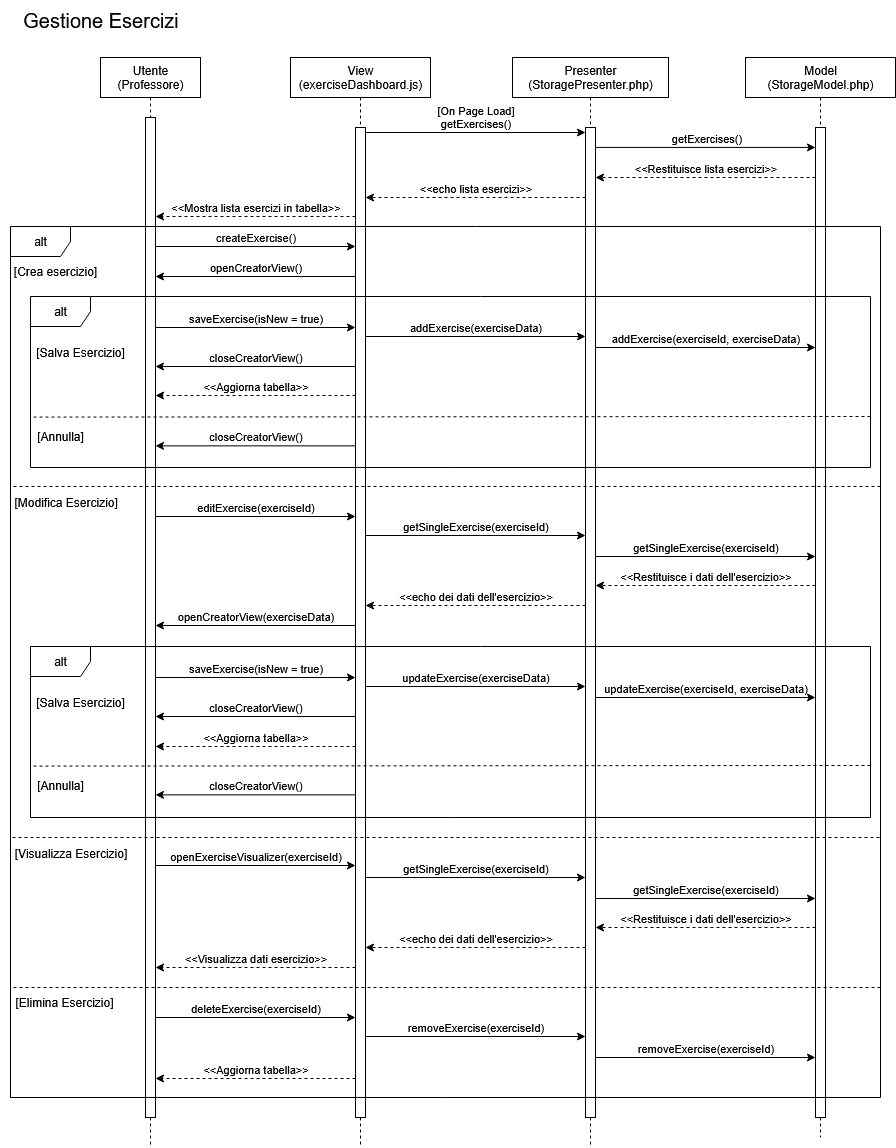

The diagram above was exported from draw.io. Its source (the exported page's mxGraphModel, read from the mxfile embedded in the PNG):
<mxGraphModel dx="2893" dy="1139" grid="1" gridSize="10" guides="1" tooltips="1" connect="1" arrows="1" fold="1" page="1" pageScale="1" pageWidth="827" pageHeight="1169" background="light-dark(#FFFFFF,#585858)" math="0" shadow="0">
  <root>
    <mxCell id="0" />
    <mxCell id="1" parent="0" />
    <mxCell id="pMKJogkxgWnpiWj4gb-U-3" value="&lt;div&gt;Utente&lt;/div&gt;&lt;div&gt;(Professore)&lt;/div&gt;" style="shape=umlLifeline;perimeter=lifelinePerimeter;whiteSpace=wrap;html=1;container=1;dropTarget=0;collapsible=0;recursiveResize=0;outlineConnect=0;portConstraint=eastwest;newEdgeStyle={&quot;curved&quot;:0,&quot;rounded&quot;:0};" parent="1" vertex="1">
      <mxGeometry x="-240" y="160" width="100" height="1090" as="geometry" />
    </mxCell>
    <mxCell id="pMKJogkxgWnpiWj4gb-U-8" value="" style="html=1;points=[[0,0,0,0,5],[0,1,0,0,-5],[1,0,0,0,5],[1,1,0,0,-5]];perimeter=orthogonalPerimeter;outlineConnect=0;targetShapes=umlLifeline;portConstraint=eastwest;newEdgeStyle={&quot;curved&quot;:0,&quot;rounded&quot;:0};" parent="pMKJogkxgWnpiWj4gb-U-3" vertex="1">
      <mxGeometry x="45" y="60" width="10" height="1000" as="geometry" />
    </mxCell>
    <mxCell id="pMKJogkxgWnpiWj4gb-U-4" value="&lt;div&gt;View&lt;/div&gt;&lt;div&gt;(exerciseDashboard.js)&lt;/div&gt;" style="shape=umlLifeline;perimeter=lifelinePerimeter;whiteSpace=wrap;html=1;container=1;dropTarget=0;collapsible=0;recursiveResize=0;outlineConnect=0;portConstraint=eastwest;newEdgeStyle={&quot;curved&quot;:0,&quot;rounded&quot;:0};" parent="1" vertex="1">
      <mxGeometry x="-50" y="160" width="140" height="1090" as="geometry" />
    </mxCell>
    <mxCell id="pMKJogkxgWnpiWj4gb-U-7" value="" style="html=1;points=[[0,0,0,0,5],[0,1,0,0,-5],[1,0,0,0,5],[1,1,0,0,-5]];perimeter=orthogonalPerimeter;outlineConnect=0;targetShapes=umlLifeline;portConstraint=eastwest;newEdgeStyle={&quot;curved&quot;:0,&quot;rounded&quot;:0};" parent="pMKJogkxgWnpiWj4gb-U-4" vertex="1">
      <mxGeometry x="65" y="70" width="10" height="990" as="geometry" />
    </mxCell>
    <mxCell id="pMKJogkxgWnpiWj4gb-U-5" value="&lt;div&gt;Presenter&lt;/div&gt;&lt;div&gt;(StoragePresenter.php)&lt;/div&gt;" style="shape=umlLifeline;perimeter=lifelinePerimeter;whiteSpace=wrap;html=1;container=1;dropTarget=0;collapsible=0;recursiveResize=0;outlineConnect=0;portConstraint=eastwest;newEdgeStyle={&quot;curved&quot;:0,&quot;rounded&quot;:0};" parent="1" vertex="1">
      <mxGeometry x="172" y="160" width="156" height="1090" as="geometry" />
    </mxCell>
    <mxCell id="pMKJogkxgWnpiWj4gb-U-9" value="" style="html=1;points=[[0,0,0,0,5],[0,1,0,0,-5],[1,0,0,0,5],[1,1,0,0,-5]];perimeter=orthogonalPerimeter;outlineConnect=0;targetShapes=umlLifeline;portConstraint=eastwest;newEdgeStyle={&quot;curved&quot;:0,&quot;rounded&quot;:0};" parent="pMKJogkxgWnpiWj4gb-U-5" vertex="1">
      <mxGeometry x="73" y="70" width="10" height="990" as="geometry" />
    </mxCell>
    <mxCell id="pMKJogkxgWnpiWj4gb-U-6" value="&lt;div&gt;Model&lt;/div&gt;&lt;div&gt;(StorageModel.php)&lt;/div&gt;" style="shape=umlLifeline;perimeter=lifelinePerimeter;whiteSpace=wrap;html=1;container=1;dropTarget=0;collapsible=0;recursiveResize=0;outlineConnect=0;portConstraint=eastwest;newEdgeStyle={&quot;curved&quot;:0,&quot;rounded&quot;:0};movable=1;resizable=1;rotatable=1;deletable=1;editable=1;locked=0;connectable=1;" parent="1" vertex="1">
      <mxGeometry x="405" y="160" width="150" height="1080" as="geometry" />
    </mxCell>
    <mxCell id="pMKJogkxgWnpiWj4gb-U-10" value="" style="html=1;points=[[0,0,0,0,5],[0,1,0,0,-5],[1,0,0,0,5],[1,1,0,0,-5]];perimeter=orthogonalPerimeter;outlineConnect=0;targetShapes=umlLifeline;portConstraint=eastwest;newEdgeStyle={&quot;curved&quot;:0,&quot;rounded&quot;:0};" parent="pMKJogkxgWnpiWj4gb-U-6" vertex="1">
      <mxGeometry x="70" y="70" width="10" height="990" as="geometry" />
    </mxCell>
    <mxCell id="pMKJogkxgWnpiWj4gb-U-11" value="&lt;div&gt;&lt;br&gt;&lt;/div&gt;&lt;div&gt;[On Page Load]&lt;/div&gt;&lt;div&gt;getExercises()&lt;/div&gt;" style="endArrow=classic;html=1;rounded=0;entryX=0;entryY=0;entryDx=0;entryDy=5;entryPerimeter=0;exitX=1;exitY=0;exitDx=0;exitDy=5;exitPerimeter=0;verticalAlign=bottom;labelBackgroundColor=none;" parent="1" source="pMKJogkxgWnpiWj4gb-U-7" target="pMKJogkxgWnpiWj4gb-U-9" edge="1">
      <mxGeometry width="50" height="50" relative="1" as="geometry">
        <mxPoint x="90" y="290" as="sourcePoint" />
        <mxPoint x="140" y="240" as="targetPoint" />
      </mxGeometry>
    </mxCell>
    <mxCell id="pMKJogkxgWnpiWj4gb-U-12" value="getExercises()" style="endArrow=classic;html=1;rounded=0;exitX=1.066;exitY=0.233;exitDx=0;exitDy=0;exitPerimeter=0;verticalAlign=bottom;labelBackgroundColor=none;" parent="1" edge="1">
      <mxGeometry width="50" height="50" relative="1" as="geometry">
        <mxPoint x="255.66000000000008" y="249.92999999999995" as="sourcePoint" />
        <mxPoint x="475" y="249.92999999999995" as="targetPoint" />
      </mxGeometry>
    </mxCell>
    <mxCell id="pMKJogkxgWnpiWj4gb-U-13" value="&amp;lt;&amp;lt;Restituisce lista esercizi&amp;gt;&amp;gt;" style="endArrow=classic;html=1;rounded=0;labelBackgroundColor=none;verticalAlign=bottom;dashed=1;" parent="1" source="pMKJogkxgWnpiWj4gb-U-10" edge="1">
      <mxGeometry width="50" height="50" relative="1" as="geometry">
        <mxPoint x="448" y="280" as="sourcePoint" />
        <mxPoint x="254.9999999999999" y="280" as="targetPoint" />
      </mxGeometry>
    </mxCell>
    <mxCell id="pMKJogkxgWnpiWj4gb-U-14" value="&amp;lt;&amp;lt;echo lista esercizi&amp;gt;&amp;gt;" style="endArrow=classic;html=1;rounded=0;dashed=1;labelBackgroundColor=none;verticalAlign=bottom;" parent="1" edge="1">
      <mxGeometry x="0.0019" width="50" height="50" relative="1" as="geometry">
        <mxPoint x="245" y="300" as="sourcePoint" />
        <mxPoint x="25" y="300" as="targetPoint" />
        <mxPoint as="offset" />
      </mxGeometry>
    </mxCell>
    <mxCell id="pMKJogkxgWnpiWj4gb-U-16" value="alt" style="shape=umlFrame;whiteSpace=wrap;html=1;pointerEvents=0;movable=1;resizable=1;rotatable=1;deletable=1;editable=1;locked=0;connectable=1;" parent="1" vertex="1">
      <mxGeometry x="-330" y="329" width="870" height="871" as="geometry" />
    </mxCell>
    <mxCell id="pMKJogkxgWnpiWj4gb-U-17" value="[Crea esercizio]" style="text;strokeColor=none;align=center;fillColor=none;html=1;verticalAlign=middle;whiteSpace=wrap;rounded=0;" parent="1" vertex="1">
      <mxGeometry x="-330" y="359" width="90" height="30" as="geometry" />
    </mxCell>
    <mxCell id="pMKJogkxgWnpiWj4gb-U-18" value="&amp;lt;&amp;lt;Mostra lista esercizi in tabella&amp;gt;&amp;gt;" style="endArrow=classic;html=1;rounded=0;dashed=1;verticalAlign=bottom;labelBackgroundColor=none;" parent="1" edge="1">
      <mxGeometry width="50" height="50" relative="1" as="geometry">
        <mxPoint x="14.999999999999773" y="318.9999999999999" as="sourcePoint" />
        <mxPoint x="-185.00000000000023" y="318.9999999999999" as="targetPoint" />
      </mxGeometry>
    </mxCell>
    <mxCell id="pMKJogkxgWnpiWj4gb-U-19" value="createExercise()" style="endArrow=classic;html=1;rounded=0;verticalAlign=bottom;labelBackgroundColor=none;" parent="1" edge="1">
      <mxGeometry width="50" height="50" relative="1" as="geometry">
        <mxPoint x="-185" y="349" as="sourcePoint" />
        <mxPoint x="15.000000000000227" y="349" as="targetPoint" />
      </mxGeometry>
    </mxCell>
    <mxCell id="pMKJogkxgWnpiWj4gb-U-27" value="addExercise(exerciseData)" style="endArrow=classic;html=1;rounded=0;labelBackgroundColor=none;verticalAlign=bottom;" parent="1" edge="1">
      <mxGeometry width="50" height="50" relative="1" as="geometry">
        <mxPoint x="25" y="439.0000000000001" as="sourcePoint" />
        <mxPoint x="245" y="439.0000000000001" as="targetPoint" />
      </mxGeometry>
    </mxCell>
    <mxCell id="pMKJogkxgWnpiWj4gb-U-28" value="&lt;span&gt;openCreatorView()&lt;/span&gt;" style="endArrow=classic;html=1;rounded=0;verticalAlign=bottom;labelBackgroundColor=none;" parent="1" edge="1">
      <mxGeometry width="50" height="50" relative="1" as="geometry">
        <mxPoint x="15" y="379.0000000000001" as="sourcePoint" />
        <mxPoint x="-185" y="379.0000000000001" as="targetPoint" />
      </mxGeometry>
    </mxCell>
    <mxCell id="pMKJogkxgWnpiWj4gb-U-29" value="alt" style="shape=umlFrame;whiteSpace=wrap;html=1;pointerEvents=0;movable=1;resizable=1;rotatable=1;deletable=1;editable=1;locked=0;connectable=1;" parent="1" vertex="1">
      <mxGeometry x="-310" y="399" width="840" height="171" as="geometry" />
    </mxCell>
    <mxCell id="pMKJogkxgWnpiWj4gb-U-30" value="saveExercise(isNew = true)" style="endArrow=classic;html=1;rounded=0;labelBackgroundColor=none;verticalAlign=bottom;" parent="1" edge="1">
      <mxGeometry width="50" height="50" relative="1" as="geometry">
        <mxPoint x="-185" y="430" as="sourcePoint" />
        <mxPoint x="15" y="430" as="targetPoint" />
      </mxGeometry>
    </mxCell>
    <mxCell id="pMKJogkxgWnpiWj4gb-U-31" value="[Salva Esercizio]" style="text;strokeColor=none;align=center;fillColor=none;html=1;verticalAlign=middle;whiteSpace=wrap;rounded=0;" parent="1" vertex="1">
      <mxGeometry x="-310" y="440" width="100" height="30" as="geometry" />
    </mxCell>
    <mxCell id="pMKJogkxgWnpiWj4gb-U-32" value="addExercise(exerciseId, exerciseData)" style="endArrow=classic;html=1;rounded=0;labelBackgroundColor=none;verticalAlign=bottom;" parent="1" target="pMKJogkxgWnpiWj4gb-U-10" edge="1">
      <mxGeometry width="50" height="50" relative="1" as="geometry">
        <mxPoint x="255" y="449.9999999999999" as="sourcePoint" />
        <mxPoint x="448" y="449.9999999999999" as="targetPoint" />
      </mxGeometry>
    </mxCell>
    <mxCell id="pMKJogkxgWnpiWj4gb-U-33" value="closeCreatorView()" style="endArrow=classic;html=1;rounded=0;labelBackgroundColor=none;verticalAlign=bottom;" parent="1" edge="1">
      <mxGeometry width="50" height="50" relative="1" as="geometry">
        <mxPoint x="15" y="469.0000000000001" as="sourcePoint" />
        <mxPoint x="-185" y="469.0000000000001" as="targetPoint" />
      </mxGeometry>
    </mxCell>
    <mxCell id="pMKJogkxgWnpiWj4gb-U-34" value="" style="endArrow=none;dashed=1;html=1;rounded=0;entryX=0.001;entryY=0.577;entryDx=0;entryDy=0;entryPerimeter=0;" parent="1" edge="1">
      <mxGeometry width="50" height="50" relative="1" as="geometry">
        <mxPoint x="530" y="519" as="sourcePoint" />
        <mxPoint x="-309.1600000000001" y="519.587" as="targetPoint" />
      </mxGeometry>
    </mxCell>
    <mxCell id="pMKJogkxgWnpiWj4gb-U-35" value="[Annulla]" style="text;strokeColor=none;align=center;fillColor=none;html=1;verticalAlign=middle;whiteSpace=wrap;rounded=0;" parent="1" vertex="1">
      <mxGeometry x="-310" y="523.5" width="60" height="30" as="geometry" />
    </mxCell>
    <mxCell id="pMKJogkxgWnpiWj4gb-U-36" value="closeCreatorView()" style="endArrow=classic;html=1;rounded=0;labelBackgroundColor=none;verticalAlign=bottom;" parent="1" edge="1">
      <mxGeometry width="50" height="50" relative="1" as="geometry">
        <mxPoint x="15" y="548.36" as="sourcePoint" />
        <mxPoint x="-185" y="548.36" as="targetPoint" />
      </mxGeometry>
    </mxCell>
    <mxCell id="pMKJogkxgWnpiWj4gb-U-37" value="" style="endArrow=none;dashed=1;html=1;rounded=0;entryX=0.001;entryY=0.577;entryDx=0;entryDy=0;entryPerimeter=0;" parent="1" edge="1">
      <mxGeometry width="50" height="50" relative="1" as="geometry">
        <mxPoint x="540" y="589" as="sourcePoint" />
        <mxPoint x="-330" y="588.997" as="targetPoint" />
      </mxGeometry>
    </mxCell>
    <mxCell id="pMKJogkxgWnpiWj4gb-U-38" value="[Modifica Esercizio]" style="text;html=1;align=left;verticalAlign=middle;resizable=0;points=[];autosize=1;strokeColor=none;fillColor=none;" parent="1" vertex="1">
      <mxGeometry x="-328" y="590" width="130" height="30" as="geometry" />
    </mxCell>
    <mxCell id="pMKJogkxgWnpiWj4gb-U-43" value="editExercise(exerciseId)" style="endArrow=classic;html=1;rounded=0;labelBackgroundColor=none;verticalAlign=bottom;" parent="1" edge="1">
      <mxGeometry width="50" height="50" relative="1" as="geometry">
        <mxPoint x="-185" y="619" as="sourcePoint" />
        <mxPoint x="15" y="619" as="targetPoint" />
      </mxGeometry>
    </mxCell>
    <mxCell id="pMKJogkxgWnpiWj4gb-U-44" value="getSingleExercise(exerciseId)" style="endArrow=classic;html=1;rounded=0;verticalAlign=bottom;labelBackgroundColor=none;" parent="1" edge="1">
      <mxGeometry width="50" height="50" relative="1" as="geometry">
        <mxPoint x="25" y="638" as="sourcePoint" />
        <mxPoint x="245" y="638" as="targetPoint" />
      </mxGeometry>
    </mxCell>
    <mxCell id="pMKJogkxgWnpiWj4gb-U-45" value="getSingleExercise(exerciseId)" style="endArrow=classic;html=1;rounded=0;verticalAlign=bottom;labelBackgroundColor=none;" parent="1" edge="1">
      <mxGeometry width="50" height="50" relative="1" as="geometry">
        <mxPoint x="255" y="659" as="sourcePoint" />
        <mxPoint x="475" y="659" as="targetPoint" />
      </mxGeometry>
    </mxCell>
    <mxCell id="pMKJogkxgWnpiWj4gb-U-46" value="&amp;lt;&amp;lt;Restituisce i dati dell'esercizio&amp;gt;&amp;gt;" style="endArrow=classic;html=1;rounded=0;dashed=1;verticalAlign=bottom;labelBackgroundColor=none;" parent="1" edge="1">
      <mxGeometry width="50" height="50" relative="1" as="geometry">
        <mxPoint x="475" y="688" as="sourcePoint" />
        <mxPoint x="255" y="688" as="targetPoint" />
      </mxGeometry>
    </mxCell>
    <mxCell id="pMKJogkxgWnpiWj4gb-U-47" value="&amp;lt;&amp;lt;echo dei dati dell'esercizio&amp;gt;&amp;gt;" style="endArrow=classic;html=1;rounded=0;labelBackgroundColor=none;verticalAlign=bottom;dashed=1;" parent="1" edge="1">
      <mxGeometry width="50" height="50" relative="1" as="geometry">
        <mxPoint x="245" y="708" as="sourcePoint" />
        <mxPoint x="25" y="708" as="targetPoint" />
      </mxGeometry>
    </mxCell>
    <mxCell id="pMKJogkxgWnpiWj4gb-U-48" value="&lt;span&gt;openCreatorView(exerciseData)&lt;/span&gt;" style="endArrow=classic;html=1;rounded=0;verticalAlign=bottom;labelBackgroundColor=none;" parent="1" edge="1">
      <mxGeometry width="50" height="50" relative="1" as="geometry">
        <mxPoint x="15" y="728" as="sourcePoint" />
        <mxPoint x="-185" y="728" as="targetPoint" />
      </mxGeometry>
    </mxCell>
    <mxCell id="pMKJogkxgWnpiWj4gb-U-49" value="updateExercise(exerciseData)" style="endArrow=classic;html=1;rounded=0;labelBackgroundColor=none;verticalAlign=bottom;" parent="1" edge="1">
      <mxGeometry width="50" height="50" relative="1" as="geometry">
        <mxPoint x="25" y="789" as="sourcePoint" />
        <mxPoint x="245" y="789" as="targetPoint" />
      </mxGeometry>
    </mxCell>
    <mxCell id="pMKJogkxgWnpiWj4gb-U-50" value="alt" style="shape=umlFrame;whiteSpace=wrap;html=1;pointerEvents=0;movable=1;resizable=1;rotatable=1;deletable=1;editable=1;locked=0;connectable=1;" parent="1" vertex="1">
      <mxGeometry x="-310" y="749" width="840" height="171" as="geometry" />
    </mxCell>
    <mxCell id="pMKJogkxgWnpiWj4gb-U-51" value="saveExercise(isNew = true)" style="endArrow=classic;html=1;rounded=0;labelBackgroundColor=none;verticalAlign=bottom;" parent="1" edge="1">
      <mxGeometry width="50" height="50" relative="1" as="geometry">
        <mxPoint x="-185" y="780" as="sourcePoint" />
        <mxPoint x="15" y="780" as="targetPoint" />
        <mxPoint as="offset" />
      </mxGeometry>
    </mxCell>
    <mxCell id="pMKJogkxgWnpiWj4gb-U-52" value="[Salva Esercizio]" style="text;strokeColor=none;align=center;fillColor=none;html=1;verticalAlign=middle;whiteSpace=wrap;rounded=0;" parent="1" vertex="1">
      <mxGeometry x="-310" y="790" width="100" height="30" as="geometry" />
    </mxCell>
    <mxCell id="pMKJogkxgWnpiWj4gb-U-53" value="updateExercise(exerciseId, exerciseData)" style="endArrow=classic;html=1;rounded=0;labelBackgroundColor=none;verticalAlign=bottom;" parent="1" edge="1">
      <mxGeometry width="50" height="50" relative="1" as="geometry">
        <mxPoint x="255" y="800" as="sourcePoint" />
        <mxPoint x="475" y="800" as="targetPoint" />
      </mxGeometry>
    </mxCell>
    <mxCell id="pMKJogkxgWnpiWj4gb-U-54" value="closeCreatorView()" style="endArrow=classic;html=1;rounded=0;labelBackgroundColor=none;verticalAlign=bottom;" parent="1" edge="1">
      <mxGeometry width="50" height="50" relative="1" as="geometry">
        <mxPoint x="15" y="819" as="sourcePoint" />
        <mxPoint x="-185" y="819" as="targetPoint" />
      </mxGeometry>
    </mxCell>
    <mxCell id="pMKJogkxgWnpiWj4gb-U-55" value="" style="endArrow=none;dashed=1;html=1;rounded=0;entryX=0.001;entryY=0.577;entryDx=0;entryDy=0;entryPerimeter=0;" parent="1" edge="1">
      <mxGeometry width="50" height="50" relative="1" as="geometry">
        <mxPoint x="530" y="868" as="sourcePoint" />
        <mxPoint x="-309.1600000000001" y="868.587" as="targetPoint" />
      </mxGeometry>
    </mxCell>
    <mxCell id="pMKJogkxgWnpiWj4gb-U-56" value="[Annulla]" style="text;strokeColor=none;align=center;fillColor=none;html=1;verticalAlign=middle;whiteSpace=wrap;rounded=0;" parent="1" vertex="1">
      <mxGeometry x="-310" y="872.5" width="60" height="30" as="geometry" />
    </mxCell>
    <mxCell id="pMKJogkxgWnpiWj4gb-U-57" value="closeCreatorView()" style="endArrow=classic;html=1;rounded=0;labelBackgroundColor=none;verticalAlign=bottom;" parent="1" edge="1">
      <mxGeometry width="50" height="50" relative="1" as="geometry">
        <mxPoint x="15" y="897.3600000000001" as="sourcePoint" />
        <mxPoint x="-185" y="897.3600000000001" as="targetPoint" />
      </mxGeometry>
    </mxCell>
    <mxCell id="pMKJogkxgWnpiWj4gb-U-58" value="" style="endArrow=none;dashed=1;html=1;rounded=0;entryX=0.001;entryY=0.577;entryDx=0;entryDy=0;entryPerimeter=0;" parent="1" edge="1">
      <mxGeometry width="50" height="50" relative="1" as="geometry">
        <mxPoint x="539" y="940.003" as="sourcePoint" />
        <mxPoint x="-331" y="940" as="targetPoint" />
      </mxGeometry>
    </mxCell>
    <mxCell id="pMKJogkxgWnpiWj4gb-U-59" value="[Visualizza Esercizio]" style="text;html=1;align=center;verticalAlign=middle;resizable=0;points=[];autosize=1;strokeColor=none;fillColor=none;" parent="1" vertex="1">
      <mxGeometry x="-340" y="941" width="140" height="30" as="geometry" />
    </mxCell>
    <mxCell id="pMKJogkxgWnpiWj4gb-U-60" value="openExerciseVisualizer(exerciseId)" style="endArrow=classic;html=1;rounded=0;verticalAlign=bottom;labelBackgroundColor=none;" parent="1" edge="1">
      <mxGeometry width="50" height="50" relative="1" as="geometry">
        <mxPoint x="-185" y="968" as="sourcePoint" />
        <mxPoint x="15" y="968" as="targetPoint" />
      </mxGeometry>
    </mxCell>
    <mxCell id="pMKJogkxgWnpiWj4gb-U-65" value="getSingleExercise(exerciseId)" style="endArrow=classic;html=1;rounded=0;verticalAlign=bottom;labelBackgroundColor=none;" parent="1" edge="1">
      <mxGeometry width="50" height="50" relative="1" as="geometry">
        <mxPoint x="25" y="980" as="sourcePoint" />
        <mxPoint x="245" y="980" as="targetPoint" />
      </mxGeometry>
    </mxCell>
    <mxCell id="pMKJogkxgWnpiWj4gb-U-66" value="getSingleExercise(exerciseId)" style="endArrow=classic;html=1;rounded=0;verticalAlign=bottom;labelBackgroundColor=none;" parent="1" edge="1">
      <mxGeometry width="50" height="50" relative="1" as="geometry">
        <mxPoint x="255" y="1001" as="sourcePoint" />
        <mxPoint x="475" y="1001" as="targetPoint" />
      </mxGeometry>
    </mxCell>
    <mxCell id="pMKJogkxgWnpiWj4gb-U-67" value="&amp;lt;&amp;lt;Restituisce i dati dell'esercizio&amp;gt;&amp;gt;" style="endArrow=classic;html=1;rounded=0;dashed=1;verticalAlign=bottom;labelBackgroundColor=none;" parent="1" edge="1">
      <mxGeometry width="50" height="50" relative="1" as="geometry">
        <mxPoint x="475" y="1030" as="sourcePoint" />
        <mxPoint x="255" y="1030" as="targetPoint" />
      </mxGeometry>
    </mxCell>
    <mxCell id="pMKJogkxgWnpiWj4gb-U-68" value="&amp;lt;&amp;lt;echo dei dati dell'esercizio&amp;gt;&amp;gt;" style="endArrow=classic;html=1;rounded=0;labelBackgroundColor=none;verticalAlign=bottom;dashed=1;" parent="1" edge="1">
      <mxGeometry width="50" height="50" relative="1" as="geometry">
        <mxPoint x="245" y="1050" as="sourcePoint" />
        <mxPoint x="25" y="1050" as="targetPoint" />
      </mxGeometry>
    </mxCell>
    <mxCell id="pMKJogkxgWnpiWj4gb-U-69" value="&amp;lt;&amp;lt;Visualizza dati esercizio&amp;gt;&amp;gt;" style="endArrow=classic;html=1;rounded=0;labelBackgroundColor=none;verticalAlign=bottom;dashed=1;" parent="1" edge="1">
      <mxGeometry width="50" height="50" relative="1" as="geometry">
        <mxPoint x="15" y="1070" as="sourcePoint" />
        <mxPoint x="-185" y="1070" as="targetPoint" />
      </mxGeometry>
    </mxCell>
    <mxCell id="pMKJogkxgWnpiWj4gb-U-70" value="" style="endArrow=none;dashed=1;html=1;rounded=0;entryX=0.001;entryY=0.577;entryDx=0;entryDy=0;entryPerimeter=0;" parent="1" edge="1">
      <mxGeometry width="50" height="50" relative="1" as="geometry">
        <mxPoint x="540" y="1090.0030000000002" as="sourcePoint" />
        <mxPoint x="-330" y="1090" as="targetPoint" />
      </mxGeometry>
    </mxCell>
    <mxCell id="pMKJogkxgWnpiWj4gb-U-71" value="[Elimina Esercizio]" style="text;strokeColor=none;align=center;fillColor=none;html=1;verticalAlign=middle;whiteSpace=wrap;rounded=0;" parent="1" vertex="1">
      <mxGeometry x="-326" y="1090" width="100" height="30" as="geometry" />
    </mxCell>
    <mxCell id="pMKJogkxgWnpiWj4gb-U-72" value="deleteExercise(exerciseId)" style="endArrow=classic;html=1;rounded=0;labelBackgroundColor=none;verticalAlign=bottom;" parent="1" edge="1">
      <mxGeometry width="50" height="50" relative="1" as="geometry">
        <mxPoint x="-185" y="1119.9999999999998" as="sourcePoint" />
        <mxPoint x="15" y="1119.9999999999998" as="targetPoint" />
      </mxGeometry>
    </mxCell>
    <mxCell id="pMKJogkxgWnpiWj4gb-U-73" value="removeExercise(exerciseId)" style="endArrow=classic;html=1;rounded=0;labelBackgroundColor=none;verticalAlign=bottom;" parent="1" edge="1">
      <mxGeometry width="50" height="50" relative="1" as="geometry">
        <mxPoint x="25" y="1139" as="sourcePoint" />
        <mxPoint x="245" y="1139" as="targetPoint" />
      </mxGeometry>
    </mxCell>
    <mxCell id="pMKJogkxgWnpiWj4gb-U-74" value="removeExercise(exerciseId)" style="endArrow=classic;html=1;rounded=0;labelBackgroundColor=none;verticalAlign=bottom;" parent="1" edge="1">
      <mxGeometry width="50" height="50" relative="1" as="geometry">
        <mxPoint x="255" y="1160" as="sourcePoint" />
        <mxPoint x="475" y="1160" as="targetPoint" />
      </mxGeometry>
    </mxCell>
    <mxCell id="pMKJogkxgWnpiWj4gb-U-75" value="&amp;lt;&amp;lt;Aggiorna tabella&amp;gt;&amp;gt;" style="endArrow=classic;html=1;rounded=0;dashed=1;verticalAlign=bottom;labelBackgroundColor=none;" parent="1" edge="1">
      <mxGeometry width="50" height="50" relative="1" as="geometry">
        <mxPoint x="15" y="498" as="sourcePoint" />
        <mxPoint x="-185" y="498" as="targetPoint" />
      </mxGeometry>
    </mxCell>
    <mxCell id="pMKJogkxgWnpiWj4gb-U-76" value="&amp;lt;&amp;lt;Aggiorna tabella&amp;gt;&amp;gt;" style="endArrow=classic;html=1;rounded=0;dashed=1;verticalAlign=bottom;labelBackgroundColor=none;" parent="1" edge="1">
      <mxGeometry width="50" height="50" relative="1" as="geometry">
        <mxPoint x="15" y="1181" as="sourcePoint" />
        <mxPoint x="-185" y="1181" as="targetPoint" />
      </mxGeometry>
    </mxCell>
    <mxCell id="pMKJogkxgWnpiWj4gb-U-77" value="&amp;lt;&amp;lt;Aggiorna tabella&amp;gt;&amp;gt;" style="endArrow=classic;html=1;rounded=0;dashed=1;verticalAlign=bottom;labelBackgroundColor=none;" parent="1" edge="1">
      <mxGeometry width="50" height="50" relative="1" as="geometry">
        <mxPoint x="15" y="849" as="sourcePoint" />
        <mxPoint x="-185" y="849" as="targetPoint" />
      </mxGeometry>
    </mxCell>
    <mxCell id="CMKjjXlJkMRK3IKIEvtn-1" value="Gestione Esercizi" style="text;html=1;align=center;verticalAlign=middle;resizable=0;points=[];autosize=1;strokeColor=none;fillColor=none;fontSize=20;" vertex="1" parent="1">
      <mxGeometry x="-330" y="103" width="180" height="40" as="geometry" />
    </mxCell>
  </root>
</mxGraphModel>